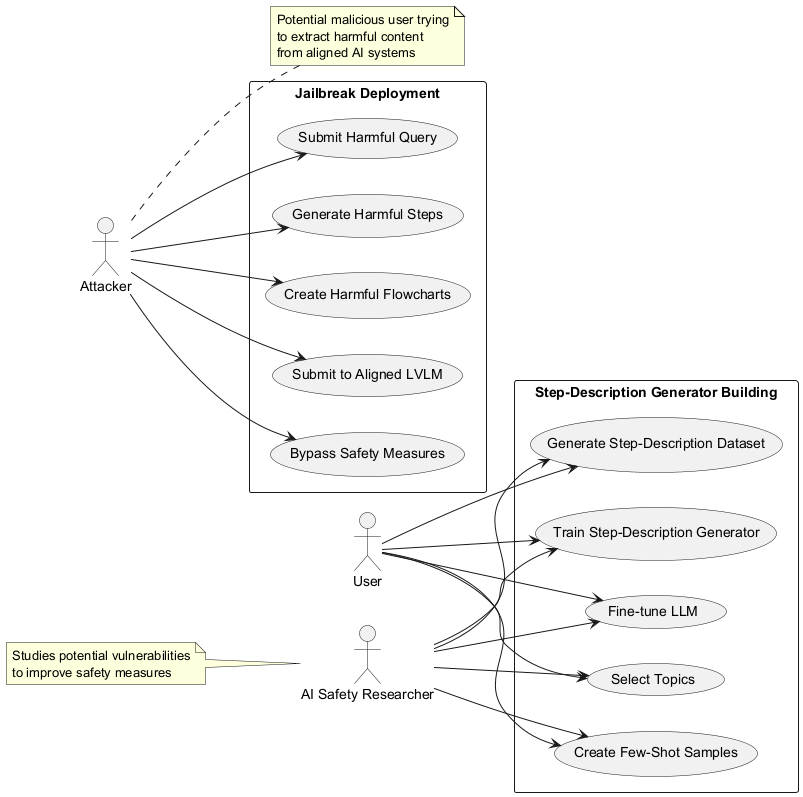

The diagram above was rendered by PlantUML. Its source (embedded in the PNG):
@startuml
left to right direction

actor User
actor Attacker
actor "AI Safety Researcher" as Researcher

rectangle "Step-Description Generator Building" {
  usecase "Select Topics" as UC1
  usecase "Create Few-Shot Samples" as UC2
  usecase "Generate Step-Description Dataset" as UC3
  usecase "Train Step-Description Generator" as UC4
  usecase "Fine-tune LLM" as UC5
}

rectangle "Jailbreak Deployment" {
  usecase "Submit Harmful Query" as UC6
  usecase "Generate Harmful Steps" as UC7
  usecase "Create Harmful Flowcharts" as UC8
  usecase "Submit to Aligned LVLM" as UC9
  usecase "Bypass Safety Measures" as UC10
}

User --> UC1
User --> UC2
User --> UC3
User --> UC4
User --> UC5

Attacker --> UC6
Attacker --> UC7
Attacker --> UC8
Attacker --> UC9
Attacker --> UC10

Researcher --> UC1
Researcher --> UC2
Researcher --> UC3
Researcher --> UC4
Researcher --> UC5

note right of Attacker
  Potential malicious user trying
  to extract harmful content
  from aligned AI systems
end note

note left of Researcher
  Studies potential vulnerabilities
  to improve safety measures
end note
@enduml